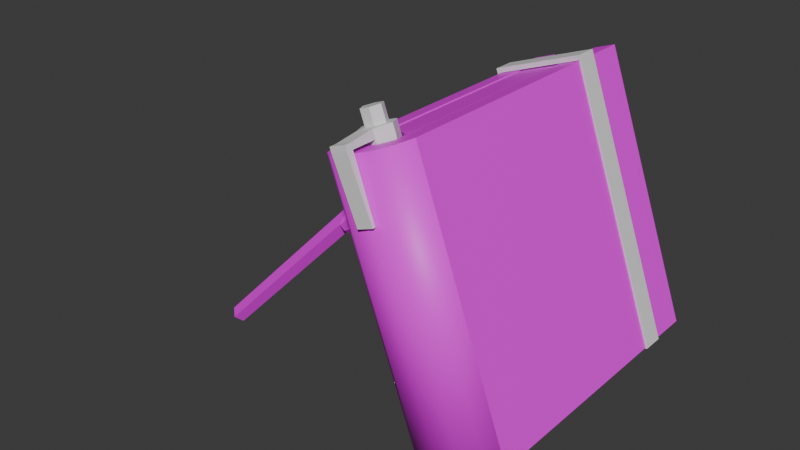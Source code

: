 # Source: Diary.blend  (saved by Blender 4.2.66; exported with 4.5.12 LTS)
import bpy
from mathutils import Matrix  # noqa: F401  (used for matrix-valued properties, if any)

bpy.ops.wm.read_factory_settings(use_empty=True)
scene = bpy.context.scene
scene.name = 'Scene'

# ---- collections
col_collection = bpy.data.collections.new('Collection'); scene.collection.children.link(col_collection)

# ---- images (referenced by path relative to the original .blend; pixels are not part of the script)
import os
ASSET_DIR = os.environ.get("B2B_ASSET_DIR", "")  # directory of the original .blend (textures are referenced by path, not embedded)
HERE = os.path.dirname(os.path.abspath(__file__))  # packed textures are extracted next to this script under _unpacked/

def load_image(name, relpath, width, height, colorspace="sRGB"):
    """Load a texture the original file referenced (path relative to the .blend, or extracted next to this script)."""
    p = next((c for c in (os.path.join(HERE, relpath), os.path.join(ASSET_DIR, relpath)) if relpath and os.path.exists(c)), "")
    if p:
        img = bpy.data.images.load(p, check_existing=True)
        img.name = name
    else:  # same state as the original file: an image datablock whose file is absent (Cycles renders it pink)
        img = bpy.data.images.new(name, width, height)
        img.source = "FILE"
        img.filepath = "//" + (relpath or name)
    img.colorspace_settings.name = colorspace
    return img
img_logsdiarycovertex_jpg = load_image('LogsDiaryCoverTex.jpg', 'LogsDiaryCoverTex.jpg', 1024, 1024, 'sRGB')
img_logslogbookpapertex_jpg = load_image('LogsLogbookPaperTex.jpg', 'LogsLogbookPaperTex.jpg', 1024, 1024, 'sRGB')
img_logsdiarysticktex_jpg = load_image('LogsDiaryStickTex.jpg', 'LogsDiaryStickTex.jpg', 1024, 1024, 'sRGB')

# ---- materials (node trees are filled in below, after node groups)
mat_cover_001 = bpy.data.materials.new('Cover.001')
mat_ribbon = bpy.data.materials.new('Ribbon')
mat_paper_001 = bpy.data.materials.new('Paper.001')
mat_stick = bpy.data.materials.new('Stick')
mat_pen = bpy.data.materials.new('Pen')
mat_silver = bpy.data.materials.new('Silver')
mat_white = bpy.data.materials.new('White')
mat_bronze = bpy.data.materials.new('Bronze')

# ---- material node trees
mat_cover_001.use_nodes = True; mat_cover_001.node_tree.nodes.clear()
_N = mat_cover_001.node_tree.nodes; _L = mat_cover_001.node_tree.links
n0 = _N.new('ShaderNodeBsdfPrincipled'); n0.name = 'Principled BSDF'; n0.location = (10, 300)
n1 = _N.new('ShaderNodeOutputMaterial'); n1.name = 'Material Output'; n1.location = (300, 300)
n2 = _N.new('ShaderNodeTexImage'); n2.name = 'Image Texture'; n2.location = (-280, 271)
n2.image = img_logsdiarycovertex_jpg
_L.new(n0.outputs[0], n1.inputs[0])
_L.new(n2.outputs[0], n0.inputs[0])
n1.is_active_output = True
mat_ribbon.use_nodes = True; mat_ribbon.node_tree.nodes.clear()
_N = mat_ribbon.node_tree.nodes; _L = mat_ribbon.node_tree.links
n0 = _N.new('ShaderNodeBsdfPrincipled'); n0.name = 'Principled BSDF'; n0.location = (10, 300)
n1 = _N.new('ShaderNodeOutputMaterial'); n1.name = 'Material Output'; n1.location = (300, 300)
_L.new(n0.outputs[0], n1.inputs[0])
n1.is_active_output = True
mat_paper_001.use_nodes = True; mat_paper_001.node_tree.nodes.clear()
_N = mat_paper_001.node_tree.nodes; _L = mat_paper_001.node_tree.links
n0 = _N.new('ShaderNodeBsdfPrincipled'); n0.name = 'Principled BSDF'; n0.location = (10, 300)
n1 = _N.new('ShaderNodeOutputMaterial'); n1.name = 'Material Output'; n1.location = (300, 300)
n2 = _N.new('ShaderNodeTexImage'); n2.name = 'Image Texture'; n2.location = (-280, 280)
n2.image = img_logslogbookpapertex_jpg
_L.new(n0.outputs[0], n1.inputs[0])
_L.new(n2.outputs[0], n0.inputs[0])
n1.is_active_output = True
mat_stick.use_nodes = True; mat_stick.node_tree.nodes.clear()
_N = mat_stick.node_tree.nodes; _L = mat_stick.node_tree.links
n0 = _N.new('ShaderNodeBsdfPrincipled'); n0.name = 'Principled BSDF'; n0.location = (10, 300)
n1 = _N.new('ShaderNodeOutputMaterial'); n1.name = 'Material Output'; n1.location = (300, 300)
n2 = _N.new('ShaderNodeTexImage'); n2.name = 'Image Texture'; n2.location = (-180, 280)
n2.image = img_logsdiarysticktex_jpg
_L.new(n0.outputs[0], n1.inputs[0])
_L.new(n2.outputs[0], n0.inputs[0])
n1.is_active_output = True
mat_pen.use_nodes = True; mat_pen.node_tree.nodes.clear()
_N = mat_pen.node_tree.nodes; _L = mat_pen.node_tree.links
n0 = _N.new('ShaderNodeBsdfPrincipled'); n0.name = 'Principled BSDF'; n0.location = (10, 300)
n1 = _N.new('ShaderNodeOutputMaterial'); n1.name = 'Material Output'; n1.location = (300, 300)
_L.new(n0.outputs[0], n1.inputs[0])
n1.is_active_output = True
mat_silver.use_nodes = True; mat_silver.node_tree.nodes.clear()
_N = mat_silver.node_tree.nodes; _L = mat_silver.node_tree.links
n0 = _N.new('ShaderNodeBsdfPrincipled'); n0.name = 'Principled BSDF'; n0.location = (10, 300)
n1 = _N.new('ShaderNodeOutputMaterial'); n1.name = 'Material Output'; n1.location = (300, 300)
_L.new(n0.outputs[0], n1.inputs[0])
n1.is_active_output = True
mat_white.use_nodes = True; mat_white.node_tree.nodes.clear()
_N = mat_white.node_tree.nodes; _L = mat_white.node_tree.links
n0 = _N.new('ShaderNodeBsdfPrincipled'); n0.name = 'Principled BSDF'; n0.location = (10, 300)
n1 = _N.new('ShaderNodeOutputMaterial'); n1.name = 'Material Output'; n1.location = (300, 300)
_L.new(n0.outputs[0], n1.inputs[0])
n1.is_active_output = True
mat_bronze.use_nodes = True; mat_bronze.node_tree.nodes.clear()
_N = mat_bronze.node_tree.nodes; _L = mat_bronze.node_tree.links
n0 = _N.new('ShaderNodeBsdfPrincipled'); n0.name = 'Principled BSDF'; n0.location = (10, 300)
n1 = _N.new('ShaderNodeOutputMaterial'); n1.name = 'Material Output'; n1.location = (300, 300)
_L.new(n0.outputs[0], n1.inputs[0])
n1.is_active_output = True

# ---- world
world_world = bpy.data.worlds.new('World'); scene.world = world_world
world_world.use_nodes = True; world_world.node_tree.nodes.clear()
_N = world_world.node_tree.nodes; _L = world_world.node_tree.links
n0 = _N.new('ShaderNodeOutputWorld'); n0.name = 'World Output'; n0.location = (300, 300)
n1 = _N.new('ShaderNodeBackground'); n1.name = 'Background'; n1.location = (10, 300)
n1.inputs[0].default_value = (0.05088, 0.05088, 0.05088, 1.0)
_L.new(n1.outputs[0], n0.inputs[0])
n0.is_active_output = True
world_world.color = (0.05088, 0.05088, 0.05088)
world_world.sun_shadow_jitter_overblur = 0.0

# ---- meshes
me_cube_001 = bpy.data.meshes.new('Cube.001')
me_cube_001.from_pydata([(0.1991, -0.4984, -0.2315), (-0.227, -0.4984, 0.939), (0.1991, 0.8017, -0.2315), (-0.227, 0.8017, 0.939), (0.293, -0.4984, -0.1973), (-0.133, -0.4984, 0.9732), (0.293, 0.8017, -0.1973), (-0.133, 0.8017, 0.9732), (0.1764, -0.5195, -0.2397), (-0.2496, -0.5195, 0.9307), (0.2578, -0.5695, -0.2101), (-0.1682, -0.5695, 0.9604), (0.1531, -0.533, -0.2482), (-0.2729, -0.533, 0.9223), (0.2001, -0.6196, -0.2311), (-0.2259, -0.6196, 0.9394), (0.1048, -0.5331, -0.2658), (-0.3212, -0.5331, 0.9047), (0.1048, -0.6331, -0.2658), (-0.3212, -0.6331, 0.9047), (0.05858, -0.5335, -0.2826), (-0.3674, -0.5335, 0.8878), (0.01159, -0.6201, -0.2997), (-0.4144, -0.6201, 0.8707), (0.03349, -0.5203, -0.2917), (-0.3925, -0.5203, 0.8787), (-0.04789, -0.5703, -0.3214), (-0.4739, -0.5703, 0.8491), (0.01157, -0.5012, -0.2997), (-0.4144, -0.5012, 0.8707), (-0.0824, -0.5012, -0.3339), (-0.5084, -0.5012, 0.8365), (0.01157, 0.7991, -0.2997), (-0.4144, 0.7991, 0.8707), (-0.0824, 0.7991, -0.3339), (-0.5084, 0.7991, 0.8365), (0.02623, -0.4093, -0.2944), (-0.3988, -0.4093, 0.8733), (0.02623, 0.6987, -0.2944), (-0.3988, 0.6987, 0.8733), (0.1846, -0.4093, -0.2367), (-0.2403, -0.4093, 0.9309), (0.1846, 0.6987, -0.2367), (-0.2403, 0.6987, 0.9309), (0.1054, 0.6987, -0.2656), (-0.3195, 0.6987, 0.9021), (0.1054, -0.3577, -0.2656), (-0.3195, -0.3577, 0.9021), (0.04368, -0.4566, 0.1234), (-0.2684, -0.4566, 0.9807), (0.008438, -0.5216, 0.1106), (-0.3036, -0.5216, 0.9679), (-0.06204, -0.5216, 0.08494), (-0.3741, -0.5216, 0.9422), (-0.09728, -0.4566, 0.07212), (-0.4093, -0.4566, 0.9294), (-0.06204, -0.3917, 0.08494), (-0.3741, -0.3917, 0.9422), (0.008438, -0.3917, 0.1106), (-0.3036, -0.3917, 0.9679), (-0.3186, -0.4958, 0.9657), (-0.2974, -0.4566, 0.9734), (-0.3611, -0.4958, 0.9502), (-0.3824, -0.4566, 0.9425), (-0.3611, -0.4174, 0.9502), (-0.3186, -0.4174, 0.9657), (-0.3416, -0.4958, 1.029), (-0.3204, -0.4566, 1.037), (-0.3841, -0.4958, 1.013), (-0.4054, -0.4566, 1.006), (-0.3841, -0.4174, 1.013), (-0.3416, -0.4174, 1.029), (0.03668, -0.4519, -0.06862), (0.03153, -0.4519, -0.0705), (0.02895, -0.4566, -0.07144), (0.03153, -0.4614, -0.0705), (0.03668, -0.4614, -0.06862), (0.03926, -0.4566, -0.06769), (-0.2553, -0.4566, 0.9448), (-0.2905, -0.5216, 0.932), (-0.361, -0.5216, 0.9063), (-0.3962, -0.4566, 0.8935), (-0.361, -0.3917, 0.9063), (-0.2905, -0.3917, 0.932), (-0.3699, -0.6363, 0.9307), (-0.2994, -0.6363, 0.9563), (-0.2905, -0.6363, 0.932), (-0.361, -0.6363, 0.9063), (-0.3699, -0.6661, 0.9307), (-0.2994, -0.6661, 0.9563), (-0.2905, -0.6661, 0.932), (-0.361, -0.6661, 0.9063), (-0.1955, -0.6363, 0.6708), (-0.266, -0.6363, 0.6452), (-0.1955, -0.649, 0.6708), (-0.266, -0.649, 0.6452), (-0.5098, 0.5249, 0.8385), (-0.5171, 0.5249, 0.8584), (-0.5098, 0.6249, 0.8385), (-0.5171, 0.6249, 0.8584), (-0.1331, 0.5249, 0.9757), (-0.1403, 0.5249, 0.9955), (-0.1331, 0.6249, 0.9757), (-0.1403, 0.6249, 0.9955), (-0.5192, 0.6249, 0.8351), (-0.5192, 0.5249, 0.8351), (-0.5264, 0.5249, 0.855), (-0.5264, 0.6249, 0.855), (-0.4672, 0.6249, 0.7215), (-0.4672, 0.5249, 0.7215), (-0.4766, 0.6249, 0.7181), (-0.4766, 0.5249, 0.7181), (-0.1343, 0.6249, 0.9977), (-0.1271, 0.6249, 0.9778), (-0.1271, 0.5249, 0.9778), (-0.1343, 0.5249, 0.9977), (0.2938, 0.5249, -0.1974), (0.2938, 0.6249, -0.1974), (0.2998, 0.5249, -0.1952), (0.2998, 0.6249, -0.1952), (0.2951, 0.5249, -0.2007), (0.2951, 0.6249, -0.2007), (0.3011, 0.5249, -0.1985), (0.3011, 0.6249, -0.1985), (-0.08242, 0.5249, -0.3343), (-0.08242, 0.6249, -0.3343), (-0.08119, 0.5249, -0.3377), (-0.08119, 0.6249, -0.3377), (-0.08667, 0.5249, -0.3359), (-0.08667, 0.6249, -0.3359), (-0.08544, 0.5249, -0.3392), (-0.08544, 0.6249, -0.3392), (-0.1327, 0.5249, -0.1962), (-0.1327, 0.6249, -0.1962), (-0.1369, 0.5249, -0.1978), (-0.1369, 0.6249, -0.1978), (-0.7909, -0.09031, 0.2205), (-1.638, -0.003947, -0.495), (-0.4799, 0.006581, 0.7), (-1.602, -0.0009667, -0.5295), (-0.4437, 0.009562, 0.6655), (-1.589, -0.04761, -0.5422), (-0.4305, -0.03708, 0.6529), (-1.617, -0.07941, -0.5155), (-0.4585, -0.06889, 0.6795), (-1.647, -0.05243, -0.4864), (-0.4891, -0.0419, 0.7087), (-0.7301, -0.09158, 0.3291), (-0.8189, -0.1221, 0.2471), (-0.7461, -0.1097, 0.3443), (-0.9234, -0.04585, 0.2605), (-0.8929, -0.07283, 0.2314), (-0.8649, -0.04103, 0.2047), (-0.8781, 0.005614, 0.2174), (-0.9143, 0.002633, 0.2519), (-0.8419, 0.003291, 0.3265), (-0.8511, -0.04519, 0.3352), (-0.792, -0.05399, 0.3362), (-0.776, -0.03582, 0.3209), (-0.8057, 0.006272, 0.2921), (-0.6666, -0.1343, 0.3172), (-0.6949, -0.1081, 0.3525), (-0.6824, -0.1522, 0.3322), (-0.7039, -0.1184, 0.3611), (-0.5936, -0.1364, 0.4074), (-0.5989, -0.1424, 0.4124), (-0.5983, -0.1345, 0.4106), (-0.6013, -0.1379, 0.4135), (-0.5729, -0.161, 0.3998), (-0.5782, -0.167, 0.4049), (-0.6083, -0.1075, 0.4323), (-0.6113, -0.1109, 0.4352), (-0.5494, -0.1674, 0.4169), (-0.5547, -0.1734, 0.4219), (-0.5925, -0.1008, 0.4568), (-0.5955, -0.1043, 0.4596), (-0.5282, -0.16, 0.4481), (-0.5335, -0.166, 0.4531), (-0.5629, -0.1075, 0.4799), (-0.5659, -0.1109, 0.4828), (-0.519, -0.1351, 0.4874), (-0.5243, -0.141, 0.4924), (-0.5245, -0.1318, 0.4914), (-0.5275, -0.1352, 0.4942)], [], [(0, 1, 3, 2), (2, 3, 7, 6), (6, 7, 5, 4), (4, 5, 11, 10), (2, 6, 4, 0), (7, 3, 1, 5), (8, 10, 14, 12), (1, 0, 8, 9), (0, 4, 10, 8), (5, 1, 9, 11), (13, 12, 16, 17), (9, 8, 12, 13), (11, 9, 13, 15), (10, 11, 15, 14), (19, 17, 21, 23), (15, 13, 17, 19), (14, 15, 19, 18), (12, 14, 18, 16), (23, 21, 25, 27), (18, 19, 23, 22), (16, 18, 22, 20), (17, 16, 20, 21), (26, 27, 31, 30), (22, 23, 27, 26), (20, 22, 26, 24), (21, 20, 24, 25), (28, 30, 34, 32), (24, 26, 30, 28), (25, 24, 28, 29), (27, 25, 29, 31), (34, 35, 33, 32), (29, 28, 32, 33), (31, 29, 33, 35), (30, 31, 35, 34), (36, 37, 39, 38), (44, 45, 43, 42), (42, 43, 41, 40), (46, 47, 37, 36), (44, 42, 40, 46), (45, 39, 37, 47), (43, 45, 47, 41), (38, 44, 46, 36), (40, 41, 47, 46), (38, 39, 45, 44), (78, 49, 51, 79), (51, 53, 84, 85), (80, 53, 55, 81), (81, 55, 57, 82), (53, 51, 60, 62), (82, 57, 59, 83), (83, 59, 49, 78), (50, 52, 75, 76), (61, 65, 71, 67), (59, 57, 64, 65), (51, 49, 61, 60), (55, 53, 62, 63), (49, 59, 65, 61), (57, 55, 63, 64), (66, 67, 71, 70, 69, 68), (64, 63, 69, 70), (62, 60, 66, 68), (65, 64, 70, 71), (63, 62, 68, 69), (60, 61, 67, 66), (54, 56, 73, 74), (58, 48, 77, 72), (52, 54, 74, 75), (48, 50, 76, 77), (56, 58, 72, 73), (58, 83, 78, 48), (56, 82, 83, 58), (54, 81, 82, 56), (52, 80, 81, 54), (50, 79, 80, 52), (48, 78, 79, 50), (77, 76, 75, 74, 73, 72), (84, 87, 91, 88), (79, 51, 85, 86), (80, 79, 86, 87), (53, 80, 87, 84), (90, 89, 88, 91), (85, 84, 88, 89), (90, 91, 95, 94), (86, 85, 89, 90), (93, 92, 94, 95), (87, 86, 92, 93), (91, 87, 93, 95), (86, 90, 94, 92), (99, 98, 104, 107), (98, 99, 103, 102), (101, 100, 114, 115), (100, 101, 97, 96), (98, 102, 100, 96), (103, 99, 97, 101), (105, 106, 107, 104), (96, 97, 106, 105), (97, 99, 107, 106), (104, 98, 108, 110), (108, 109, 111, 110), (105, 104, 110, 111), (96, 105, 111, 109), (98, 96, 109, 108), (113, 112, 115, 114), (100, 102, 117, 116), (103, 101, 115, 112), (102, 103, 112, 113), (118, 116, 120, 122), (113, 114, 118, 119), (102, 113, 119, 117), (114, 100, 116, 118), (120, 121, 123, 122), (116, 117, 125, 124), (117, 119, 123, 121), (119, 118, 122, 123), (127, 126, 130, 131), (117, 121, 127, 125), (120, 116, 124, 126), (121, 120, 126, 127), (128, 129, 131, 130), (126, 124, 128, 130), (129, 128, 134, 135), (125, 127, 131, 129), (132, 133, 135, 134), (125, 129, 135, 133), (124, 125, 133, 132), (128, 124, 132, 134), (137, 154, 153, 139), (158, 157, 149, 147), (155, 138, 140, 159), (157, 151, 148, 149), (159, 140, 142, 158), (140, 138, 146, 144, 142), (151, 152, 136, 148), (158, 142, 144, 157), (157, 144, 146, 156), (137, 139, 141, 143, 145), (139, 153, 152, 141), (145, 150, 154, 137), (148, 136, 160, 162), (141, 152, 151, 143), (143, 151, 150, 145), (154, 155, 159, 153), (151, 157, 156, 150), (150, 156, 155, 154), (153, 159, 158, 152), (152, 158, 147, 136), (156, 146, 138, 155), (161, 163, 167, 166), (136, 147, 161, 160), (149, 148, 162, 163), (147, 149, 163, 161), (166, 167, 171, 170), (162, 160, 164, 165), (163, 162, 165, 167), (160, 161, 166, 164), (171, 169, 173, 175), (165, 164, 168, 169), (167, 165, 169, 171), (164, 166, 170, 168), (174, 175, 179, 178), (168, 170, 174, 172), (170, 171, 175, 174), (169, 168, 172, 173), (177, 176, 180, 181), (173, 172, 176, 177), (175, 173, 177, 179), (172, 174, 178, 176), (180, 182, 183, 181), (179, 177, 181, 183), (176, 178, 182, 180), (178, 179, 183, 182)])
me_cube_001.polygons.foreach_set('use_smooth', [0, 0, 0, 1, 0, 0, 0, 0, 0, 0, 0, 0, 0, 1, 0, 0, 1, 0, 0, 1, 0, 0, 1, 1, 0, 0, 0, 0, 0, 0, 0, 0, 0, 0, 0, 0, 0, 0, 0, 0, 0, 0, 0, 0, 0, 0, 0, 0, 0, 0, 0, 0, 0, 0, 0, 0, 0, 0, 0, 0, 0, 0, 0, 0, 0, 0, 0, 0, 0, 0, 0, 0, 0, 0, 0, 0, 0, 0, 0, 0, 0, 0, 0, 0, 0, 0, 0, 0, 0, 0, 0, 0, 0, 0, 0, 0, 0, 0, 0, 0, 0, 0, 0, 0, 0, 0, 0, 0, 0, 0, 0, 0, 0, 0, 0, 0, 0, 0, 0, 0, 0, 0, 0, 0, 0, 0, 0, 0, 0, 0, 0, 0, 0, 0, 0, 0, 0, 0, 0, 0, 0, 0, 0, 0, 0, 0, 0, 0, 0, 0, 0, 0, 0, 0, 0, 0, 0, 0, 0, 0, 0, 0, 0, 0, 0, 0, 0, 0, 0, 0, 0])
me_cube_001.polygons.foreach_set('material_index', [0, 0, 0, 0, 0, 0, 0, 0, 0, 0, 0, 0, 0, 0, 0, 0, 0, 0, 0, 0, 0, 0, 0, 0, 0, 0, 0, 0, 0, 0, 0, 0, 0, 0, 2, 2, 2, 2, 2, 2, 2, 2, 2, 2, 5, 5, 5, 5, 5, 5, 5, 5, 6, 5, 5, 5, 5, 5, 6, 6, 6, 6, 6, 6, 5, 5, 5, 5, 5, 7, 7, 7, 7, 7, 7, 5, 5, 5, 5, 5, 5, 5, 5, 5, 5, 5, 5, 5, 1, 1, 1, 1, 1, 1, 1, 1, 1, 1, 1, 1, 1, 1, 1, 1, 1, 1, 1, 1, 1, 1, 1, 1, 1, 1, 1, 1, 1, 1, 1, 1, 1, 1, 1, 1, 1, 1, 3, 3, 3, 3, 3, 3, 3, 3, 3, 3, 3, 3, 3, 3, 3, 3, 3, 3, 3, 3, 3, 3, 3, 3, 3, 3, 3, 3, 3, 3, 3, 3, 3, 3, 3, 3, 3, 3, 3, 3, 3, 3, 3, 3, 3])
_uv = me_cube_001.uv_layers.new(name='UVMap')
_uv.uv.foreach_set('vector', [0.9999, 0.9993, 0.6761, 0.9993, 0.6761, 0.6614, 0.9999, 0.6614, 0.7273, 0.004995, 0.7273, 0.3287, 0.7013, 0.3287, 0.7013, 0.004995, 0.6227, 0.9944, 0.0081, 0.9944, 0.0081, 0.3529, 0.6227, 0.3529, 0.3503, 0.1356, 0.02661, 0.1356, 0.02661, 0.1147, 0.3503, 0.1147, 0.8822, 0.0007669, 0.9183, 0.0007669, 0.9183, 0.4708, 0.8822, 0.4708, 0.8826, 0.004127, 0.9185, 0.004127, 0.9185, 0.4702, 0.8826, 0.4702, 0.9353, 0.06922, 0.9617, 0.02459, 0.9873, 0.05665, 0.9422, 0.08213, 0.8087, 0.988, 0.8087, 0.6643, 0.817, 0.6643, 0.817, 0.988, 0.9245, 0.05664, 0.925, 0.004819, 0.9617, 0.02459, 0.9353, 0.06922, 0.9262, 0.2104, 0.9257, 0.1594, 0.9364, 0.147, 0.9623, 0.1909, 0.8244, 0.988, 0.8244, 0.6643, 0.8377, 0.6643, 0.8377, 0.988, 0.817, 0.988, 0.817, 0.6643, 0.8244, 0.6643, 0.8244, 0.988, 0.9623, 0.1909, 0.9364, 0.147, 0.9431, 0.1343, 0.9875, 0.1594, 0.3503, 0.1147, 0.02661, 0.1147, 0.02661, 0.09406, 0.3503, 0.09406, 0.9939, 0.1076, 0.9429, 0.1081, 0.9429, 0.08305, 0.9868, 0.05714, 0.9875, 0.1594, 0.9431, 0.1343, 0.9429, 0.1081, 0.9939, 0.1076, 0.3503, 0.09406, 0.02661, 0.09406, 0.02661, 0.06747, 0.3503, 0.06747, 0.9422, 0.08213, 0.9873, 0.05665, 0.9938, 0.1093, 0.942, 0.1088, 0.9868, 0.05714, 0.9429, 0.08305, 0.936, 0.06951, 0.9611, 0.02513, 0.3503, 0.06747, 0.02661, 0.06747, 0.02661, 0.04146, 0.3503, 0.04146, 0.942, 0.1088, 0.9938, 0.1093, 0.9866, 0.1606, 0.9419, 0.1343, 0.8377, 0.988, 0.8377, 0.6643, 0.8505, 0.6643, 0.8505, 0.988, 0.3503, 0.02054, 0.02661, 0.02054, 0.02661, 0.0002081, 0.3503, 0.0002081, 0.3503, 0.04146, 0.02661, 0.04146, 0.02661, 0.02054, 0.3503, 0.02054, 0.9419, 0.1343, 0.9866, 0.1606, 0.9605, 0.1932, 0.935, 0.1481, 0.8505, 0.988, 0.8505, 0.6643, 0.8582, 0.6643, 0.8582, 0.988, 0.8818, 0.002039, 0.918, 0.002039, 0.918, 0.4727, 0.8818, 0.4727, 0.935, 0.1481, 0.9605, 0.1932, 0.9245, 0.2119, 0.925, 0.1601, 0.8582, 0.988, 0.8582, 0.6643, 0.8661, 0.6643, 0.8661, 0.988, 0.9611, 0.02513, 0.936, 0.06951, 0.9262, 0.05771, 0.9257, 0.006744, 0.7269, 0.004852, 0.7269, 0.3286, 0.7009, 0.3286, 0.7009, 0.004852, 0.9969, 0.9954, 0.6732, 0.9954, 0.6732, 0.6575, 0.9969, 0.6575, 0.92, 0.469, 0.8842, 0.469, 0.8842, 0.002853, 0.92, 0.002853, 0.3577, 0.006314, 0.6814, 0.006314, 0.6814, 0.3443, 0.3577, 0.3443, 0.3677, 0.517, 0.3677, 0.7803, 0.1329, 0.7803, 0.1329, 0.517, 0.5085, 0.013, 0.5085, 0.9912, 0.4421, 0.9912, 0.4421, 0.013, 0.6381, 0.7487, 0.6381, 0.487, 0.8714, 0.487, 0.8714, 0.7487, 0.5059, 0.01008, 0.5059, 0.9965, 0.4274, 0.9965, 0.4274, 0.01008, 0.5133, 0.008348, 0.5885, 0.008348, 0.5885, 0.9972, 0.5133, 0.9512, 0.5083, 0.03768, 0.5792, 0.03768, 0.5792, 0.9704, 0.5083, 0.9269, 0.4373, 0.03768, 0.5083, 0.03768, 0.5083, 0.9269, 0.4373, 0.9704, 0.4381, 0.008348, 0.5133, 0.008348, 0.5133, 0.9512, 0.4381, 0.9972, 0.5843, 0.01008, 0.5843, 0.9965, 0.5059, 0.9965, 0.5059, 0.01008, 0.5748, 0.013, 0.5748, 0.9912, 0.5085, 0.9912, 0.5085, 0.013, 0.563, 0.6169, 0.5643, 0.5911, 0.6149, 0.5935, 0.6137, 0.6194, 0.567, 0.8673, 0.567, 0.918, 0.4889, 0.918, 0.4889, 0.8673, 0.3604, 0.6071, 0.3616, 0.5812, 0.4123, 0.5837, 0.411, 0.6095, 0.411, 0.6095, 0.4123, 0.5837, 0.463, 0.5862, 0.4617, 0.612, 0.567, 0.918, 0.567, 0.8673, 0.5845, 0.8774, 0.5845, 0.9079, 0.4617, 0.612, 0.463, 0.5862, 0.5136, 0.5886, 0.5124, 0.6145, 0.5124, 0.6145, 0.5136, 0.5886, 0.5643, 0.5911, 0.563, 0.6169, 0.955, 0.9946, 0.8736, 0.9946, 0.9123, 0.9251, 0.9144, 0.9254, 0.9556, 0.02615, 0.9765, 0.1249, 0.8973, 0.1155, 0.8923, 0.1063, 0.6549, 0.8673, 0.6549, 0.9181, 0.6373, 0.908, 0.6373, 0.8774, 0.567, 0.8673, 0.6109, 0.8419, 0.6109, 0.8622, 0.5845, 0.8774, 0.6109, 0.9434, 0.567, 0.918, 0.5845, 0.9079, 0.6109, 0.9232, 0.6109, 0.8419, 0.6549, 0.8673, 0.6373, 0.8774, 0.6109, 0.8622, 0.6549, 0.9181, 0.6109, 0.9434, 0.6109, 0.9232, 0.6373, 0.908, 0.8827, 0.1033, 0.8923, 0.1063, 0.8973, 0.1155, 0.8901, 0.1233, 0.88, 0.1206, 0.8773, 0.1111, 0.9289, 0.2047, 0.821, 0.2047, 0.88, 0.1206, 0.8901, 0.1233, 0.7613, 0.09568, 0.8496, 0.01944, 0.8827, 0.1033, 0.8773, 0.1111, 0.9765, 0.1249, 0.9289, 0.2047, 0.8901, 0.1233, 0.8973, 0.1155, 0.821, 0.2047, 0.7613, 0.09568, 0.8773, 0.1111, 0.88, 0.1206, 0.8496, 0.01944, 0.9556, 0.02615, 0.8923, 0.1063, 0.8827, 0.1033, 0.8355, 0.9231, 0.8745, 0.8523, 0.9122, 0.9215, 0.9115, 0.9233, 0.9552, 0.8527, 0.9959, 0.9235, 0.9155, 0.9234, 0.9144, 0.9214, 0.8736, 0.9946, 0.8355, 0.9231, 0.9115, 0.9233, 0.9123, 0.9251, 0.9959, 0.9235, 0.955, 0.9946, 0.9144, 0.9254, 0.9155, 0.9234, 0.8745, 0.8523, 0.9552, 0.8527, 0.9144, 0.9214, 0.9122, 0.9215, 0.0101, 0.03541, 0.01165, 0.9654, 0.007705, 1.0, 0.005881, 0.04018, 0.01165, 0.02076, 0.01084, 0.9443, 0.01165, 0.9654, 0.0101, 0.03541, 0.005805, 4.064e-05, 0.007586, 0.9371, 0.01084, 0.9443, 0.01165, 0.02076, 4.066e-05, 0.02078, 0.004363, 0.9443, 0.007586, 0.9371, 0.005805, 4.064e-05, 0.001649, 0.03543, 0.003632, 0.9654, 0.004363, 0.9443, 4.066e-05, 0.02078, 0.005881, 0.04018, 0.007705, 1.0, 0.003632, 0.9654, 0.001649, 0.03543, 0.9155, 0.9234, 0.9144, 0.9254, 0.9123, 0.9251, 0.9115, 0.9233, 0.9122, 0.9215, 0.9144, 0.9214, 0.2837, 0.5858, 0.2829, 0.6033, 0.2628, 0.6023, 0.2636, 0.5848, 0.6137, 0.6194, 0.6149, 0.5935, 0.692, 0.6056, 0.6912, 0.6231, 0.5283, 0.9437, 0.5283, 0.9944, 0.4507, 0.9944, 0.4507, 0.9437, 0.3616, 0.5812, 0.3604, 0.6071, 0.2829, 0.6033, 0.2837, 0.5858, 0.4512, 0.8673, 0.4687, 0.8673, 0.4687, 0.918, 0.4512, 0.918, 0.4889, 0.8673, 0.4889, 0.918, 0.4687, 0.918, 0.4687, 0.8673, 0.4512, 0.8673, 0.4512, 0.918, 0.2628, 0.918, 0.2628, 0.8673, 0.6912, 0.6231, 0.692, 0.6056, 0.7122, 0.6066, 0.7113, 0.6241, 0.2737, 0.791, 0.2713, 0.8417, 0.2628, 0.8412, 0.2652, 0.7906, 0.4507, 0.9437, 0.4507, 0.9944, 0.2628, 0.9944, 0.2628, 0.9437, 0.2628, 0.6023, 0.2829, 0.6033, 0.2737, 0.791, 0.2652, 0.7906, 0.6912, 0.6231, 0.7113, 0.6241, 0.6906, 0.8113, 0.6821, 0.8108, 0.625, 0.25, 0.375, 0.25, 0.375, 0.25, 0.625, 0.25, 0.375, 0.25, 0.625, 0.25, 0.625, 0.5, 0.375, 0.5, 0.625, 0.75, 0.375, 0.75, 0.375, 0.75, 0.625, 0.75, 0.375, 0.75, 0.625, 0.75, 0.625, 1.0, 0.375, 1.0, 0.125, 0.5, 0.375, 0.5, 0.375, 0.75, 0.125, 0.75, 0.625, 0.5, 0.875, 0.5, 0.875, 0.75, 0.625, 0.75, 0.375, 0.0, 0.625, 0.0, 0.625, 0.25, 0.375, 0.25, 0.375, 1.0, 0.625, 1.0, 0.625, 1.0, 0.375, 1.0, 0.875, 0.75, 0.875, 0.5, 0.875, 0.5, 0.875, 0.75, 0.375, 0.25, 0.375, 0.25, 0.375, 0.25, 0.375, 0.25, 0.125, 0.5, 0.125, 0.75, 0.125, 0.75, 0.125, 0.5, 0.375, 0.0, 0.375, 0.25, 0.375, 0.25, 0.375, 0.0, 0.375, 1.0, 0.375, 1.0, 0.375, 1.0, 0.375, 1.0, 0.125, 0.5, 0.125, 0.75, 0.125, 0.75, 0.125, 0.5, 0.375, 0.5, 0.625, 0.5, 0.625, 0.75, 0.375, 0.75, 0.375, 0.75, 0.375, 0.5, 0.375, 0.5, 0.375, 0.75, 0.625, 0.5, 0.625, 0.75, 0.625, 0.75, 0.625, 0.5, 0.375, 0.5, 0.625, 0.5, 0.625, 0.5, 0.375, 0.5, 0.375, 0.75, 0.375, 0.75, 0.375, 0.75, 0.375, 0.75, 0.375, 0.5, 0.375, 0.75, 0.375, 0.75, 0.375, 0.5, 0.375, 0.5, 0.375, 0.5, 0.375, 0.5, 0.375, 0.5, 0.375, 0.75, 0.375, 0.75, 0.375, 0.75, 0.375, 0.75, 0.375, 0.75, 0.375, 0.5, 0.375, 0.5, 0.375, 0.75, 0.375, 0.75, 0.375, 0.5, 0.375, 0.5, 0.375, 0.75, 0.375, 0.5, 0.375, 0.5, 0.375, 0.5, 0.375, 0.5, 0.375, 0.5, 0.375, 0.75, 0.375, 0.75, 0.375, 0.5, 0.375, 0.5, 0.375, 0.75, 0.375, 0.75, 0.375, 0.5, 0.375, 0.5, 0.375, 0.5, 0.375, 0.5, 0.375, 0.5, 0.375, 0.75, 0.375, 0.75, 0.375, 0.75, 0.375, 0.75, 0.375, 0.5, 0.375, 0.75, 0.375, 0.75, 0.375, 0.5, 0.375, 0.75, 0.375, 0.5, 0.375, 0.5, 0.375, 0.75, 0.375, 0.75, 0.375, 0.75, 0.375, 0.75, 0.375, 0.75, 0.375, 0.5, 0.375, 0.75, 0.375, 0.75, 0.375, 0.5, 0.375, 0.5, 0.375, 0.5, 0.375, 0.5, 0.375, 0.5, 0.375, 0.75, 0.375, 0.5, 0.375, 0.5, 0.375, 0.75, 0.375, 0.5, 0.375, 0.5, 0.375, 0.5, 0.375, 0.5, 0.375, 0.75, 0.375, 0.5, 0.375, 0.5, 0.375, 0.75, 0.375, 0.75, 0.375, 0.75, 0.375, 0.75, 0.375, 0.75, 0.1292, 0.0001569, 0.1292, 0.6245, 0.0991, 0.6248, 0.0991, 0.000428, 0.9188, 0.7343, 0.936, 0.7351, 0.9424, 0.7782, 0.9252, 0.7774, 0.1292, 0.6869, 0.1292, 0.9991, 0.0991, 0.9994, 0.0991, 0.6872, 0.9185, 0.6539, 0.8823, 0.7341, 0.8573, 0.6861, 0.8902, 0.6207, 0.06423, 0.6872, 0.0684, 0.9994, 0.03834, 0.9998, 0.03914, 0.7122, 0.5707, 0.6669, 0.5707, 0.7606, 0.4816, 0.7895, 0.4265, 0.7137, 0.4816, 0.6379, 0.857, 0.7438, 0.8269, 0.7432, 0.8269, 0.689, 0.857, 0.6896, 0.1804, 0.0001568, 0.1899, 0.2876, 0.1599, 0.2876, 0.1633, 0.0001569, 0.02982, 0.7124, 0.03022, 0.9998, 0.0001568, 0.9991, 0.004558, 0.687, 0.5707, 0.7601, 0.4816, 0.7891, 0.4265, 0.7133, 0.4816, 0.6375, 0.5707, 0.6664, 0.0684, 0.000443, 0.06461, 0.6248, 0.03454, 0.6245, 0.03833, 0.0001568, 0.09879, 0.0001568, 0.09879, 0.6245, 0.06872, 0.6248, 0.06872, 0.0004279, 0.857, 0.6896, 0.8269, 0.689, 0.8347, 0.5912, 0.8516, 0.5915, 0.1596, 0.0004919, 0.1596, 0.6248, 0.1295, 0.6245, 0.1295, 0.0001569, 0.03023, 0.0001568, 0.03423, 0.6245, 0.004158, 0.6246, 0.0001568, 0.000246, 0.1292, 0.6245, 0.1292, 0.6869, 0.0991, 0.6872, 0.0991, 0.6248, 0.03423, 0.6245, 0.02982, 0.7124, 0.004558, 0.687, 0.004158, 0.6246, 0.09879, 0.6245, 0.09879, 0.6869, 0.06872, 0.6872, 0.06872, 0.6248, 0.06461, 0.6248, 0.06423, 0.6872, 0.03914, 0.7122, 0.03454, 0.6245, 0.9442, 0.5218, 0.98, 0.6021, 0.9529, 0.6362, 0.9188, 0.5697, 0.09879, 0.6869, 0.09879, 0.9991, 0.06872, 0.9994, 0.06872, 0.6872, 0.9259, 0.8047, 0.9356, 0.8051, 0.9221, 0.8739, 0.9188, 0.8738, 0.9188, 0.5697, 0.9529, 0.6362, 0.9499, 0.6633, 0.9188, 0.6679, 0.8902, 0.6207, 0.8573, 0.6861, 0.8573, 0.5879, 0.8864, 0.5932, 0.9252, 0.7774, 0.9424, 0.7782, 0.9356, 0.8051, 0.9259, 0.8047, 0.9557, 0.005043, 0.959, 0.005043, 0.959, 0.02671, 0.9557, 0.02671, 0.8516, 0.5915, 0.8347, 0.5912, 0.8411, 0.5218, 0.8468, 0.522, 0.8864, 0.5932, 0.8573, 0.5879, 0.8796, 0.5218, 0.8825, 0.5232, 0.9188, 0.6679, 0.9499, 0.6633, 0.9441, 0.7326, 0.9408, 0.734, 0.7329, 0.02484, 0.9053, 0.02851, 0.9244, 0.09711, 0.7118, 0.09309, 0.9655, 0.09425, 0.9599, 0.09425, 0.9599, 0.07441, 0.9655, 0.07441, 0.8169, 0.003848, 0.8292, 0.006509, 0.9053, 0.02851, 0.7329, 0.02484, 0.8056, 0.008254, 0.8192, 0.003248, 0.9013, 0.03053, 0.7287, 0.02754, 0.9557, 0.04459, 0.959, 0.04459, 0.959, 0.06751, 0.9557, 0.06751, 0.7287, 0.02754, 0.9013, 0.03053, 0.9198, 0.09956, 0.7071, 0.09536, 0.9557, 0.02671, 0.959, 0.02671, 0.959, 0.04459, 0.9557, 0.04459, 0.9655, 0.07441, 0.9599, 0.07441, 0.9599, 0.0566, 0.9655, 0.0566, 0.9655, 0.03352, 0.9599, 0.03352, 0.9599, 0.005043, 0.9655, 0.005043, 0.9655, 0.0566, 0.9599, 0.0566, 0.9599, 0.03352, 0.9655, 0.03352, 0.7118, 0.09309, 0.9244, 0.09711, 0.9005, 0.1862, 0.7316, 0.1825, 0.7071, 0.09536, 0.9198, 0.09956, 0.8965, 0.1882, 0.7275, 0.1853, 0.9539, 0.09973, 0.9557, 0.09564, 0.959, 0.09564, 0.9595, 0.09973, 0.7316, 0.1825, 0.9005, 0.1862, 0.8225, 0.269, 0.8062, 0.2666, 0.7275, 0.1853, 0.8965, 0.1882, 0.8189, 0.2694, 0.8011, 0.272, 0.9557, 0.06751, 0.959, 0.06751, 0.959, 0.09564, 0.9557, 0.09564])
me_cube_001.materials.append(mat_cover_001)
me_cube_001.materials.append(mat_ribbon)
me_cube_001.materials.append(mat_paper_001)
me_cube_001.materials.append(mat_stick)
me_cube_001.materials.append(mat_pen)
me_cube_001.materials.append(mat_silver)
me_cube_001.materials.append(mat_white)
me_cube_001.materials.append(mat_bronze)
me_cube_001.update()

# ---- objects
ob_diary = bpy.data.objects.new('Diary', me_cube_001)

# ---- transforms, parenting, visibility, modifiers, constraints
ob_diary.location = (0.0, 0.0, 0.0)

# ---- collection membership
col_collection.objects.link(ob_diary)

# ---- scene / render settings (as saved in the file)
scene.frame_start = 1; scene.frame_end = 250; scene.frame_set(1)
scene.render.engine = 'BLENDER_EEVEE_NEXT'
bpy.context.view_layer.update()

# ---- added for rendering (the .blend has no active camera and no usable light): camera, sun
cam_auto = bpy.data.cameras.new('AutoCamera')
cam_auto.lens = 50.0
cam_auto.sensor_width = 36.0
cam_auto.clip_end = 1000.0
ob_auto_camera = bpy.data.objects.new('AutoCamera', cam_auto)
scene.collection.objects.link(ob_auto_camera)
ob_auto_camera.location = (2.01534, -3.15839, 2.39802)
ob_auto_camera.rotation_euler = (1.09748, -7.21219e-08, 0.694738)
scene.camera = ob_auto_camera
light_auto_sun = bpy.data.lights.new('AutoSun', 'SUN')
light_auto_sun.energy = 3.0
light_auto_sun.angle = 0.0523599
ob_auto_sun = bpy.data.objects.new('AutoSun', light_auto_sun)
scene.collection.objects.link(ob_auto_sun)
ob_auto_sun.rotation_euler = (0.872665, 0.174533, 0.523599)
bpy.context.view_layer.update()
